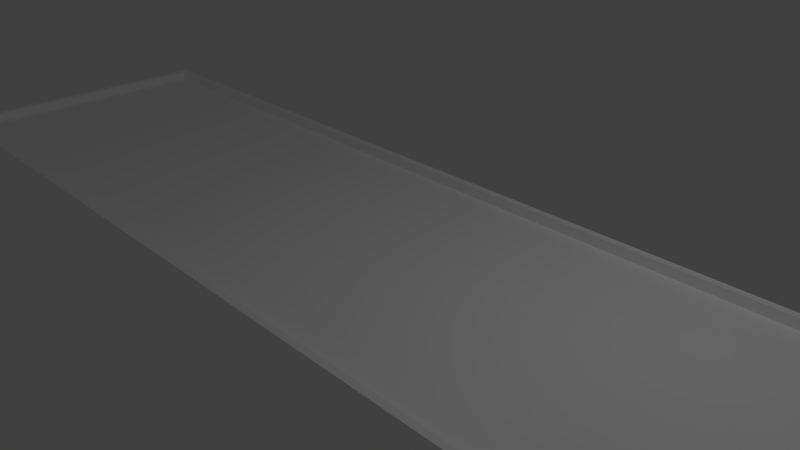 # Source: pista-bocha.blend  (saved by Blender 2.79.0; exported with 4.5.12 LTS)
import bpy
from mathutils import Matrix  # noqa: F401  (used for matrix-valued properties, if any)

bpy.ops.wm.read_factory_settings(use_empty=True)
scene = bpy.context.scene
scene.name = 'Scene'

# ---- collections
col_collection_1 = bpy.data.collections.new('Collection 1'); scene.collection.children.link(col_collection_1)

# ---- materials (node trees are filled in below, after node groups)
mat_material_005 = bpy.data.materials.new('Material.005')
mat_material_005.alpha_threshold = 0.0
mat_material_005.use_transparent_shadow = False
mat_material_005.diffuse_color = (1.0, 1.0, 1.0, 1.0)
mat_material_005.roughness = 0.5
mat_material_006 = bpy.data.materials.new('Material.006')
mat_material_006.alpha_threshold = 0.0
mat_material_006.use_transparent_shadow = False
mat_material_006.diffuse_color = (1.0, 1.0, 1.0, 1.0)
mat_material_006.roughness = 0.5
mat_material_002 = bpy.data.materials.new('Material.002')
mat_material_002.alpha_threshold = 0.0
mat_material_002.use_transparent_shadow = False
mat_material_002.diffuse_color = (1.0, 1.0, 1.0, 1.0)
mat_material_002.roughness = 0.5
mat_material_004 = bpy.data.materials.new('Material.004')
mat_material_004.alpha_threshold = 0.0
mat_material_004.use_transparent_shadow = False
mat_material_004.roughness = 0.5

# ---- material node trees

# ---- world
world_world = bpy.data.worlds.new('World'); scene.world = world_world
world_world.color = (0.05088, 0.05088, 0.05088)
world_world.use_sun_shadow = False
world_world.sun_shadow_jitter_overblur = 0.0
world_world.cycles.sampling_method = 'MANUAL'

# ---- cameras
cam_camera = bpy.data.cameras.new('Camera')
cam_camera.clip_end = 100.0
cam_camera.lens = 35.0
cam_camera.sensor_width = 32.0
cam_camera.sensor_height = 18.0
cam_camera.ortho_scale = 7.314
cam_camera.dof.focus_distance = 0.0
cam_camera.dof.aperture_fstop = 128.0

# ---- lights
light_lamp = bpy.data.lights.new('Lamp', 'POINT')
light_lamp.transmission_factor = 0.0
light_lamp.cutoff_distance = 30.0
light_lamp.energy = 100.0
light_lamp.shadow_buffer_clip_start = 1.001
light_lamp.shadow_soft_size = 0.1
light_lamp.shadow_maximum_resolution = 0.006
light_lamp.use_absolute_resolution = True

# ---- meshes
me_plane_001 = bpy.data.meshes.new('Plane.001')
me_plane_001.from_pydata([(-1.0, -1.0, 0.0), (1.0, -1.0, 0.0), (-1.0, 1.0, 0.0), (1.0, 1.0, 0.0), (-1.0, 1.0, 0.1), (-1.0, -1.0, 0.1), (1.0, -1.0, 0.1), (1.0, 1.0, 0.1), (-1.0, -1.048, 0.0), (1.0, -1.048, 0.0), (-1.0, -1.048, 0.1), (1.0, -1.048, 0.1), (1.0, 1.048, 0.0), (-1.0, 1.048, 0.0), (1.0, 1.048, 0.1), (-1.0, 1.048, 0.1), (-1.013, 1.0, 0.0), (-1.013, -1.0, 0.0), (-1.013, 1.0, 0.1), (-1.013, -1.0, 0.1), (-1.013, -1.048, 0.0), (-1.013, -1.048, 0.1), (-1.013, 1.048, 0.1), (-1.013, 1.048, 0.0), (-1.0, 1.0, 0.25), (-1.0, -1.0, 0.25), (1.0, -1.0, 0.25), (1.0, 1.0, 0.25), (-1.013, 1.048, 0.25), (-1.0, 1.048, 0.25), (-1.0, -1.048, 0.25), (1.0, -1.048, 0.25), (1.0, 1.048, 0.25), (-1.013, 1.0, 0.25), (-1.013, -1.0, 0.25), (-1.013, -1.048, 0.25)], [], [(0, 2, 3, 1), (5, 6, 7, 4), (15, 22, 28, 29), (2, 0, 17, 16), (1, 6, 11, 9), (1, 3, 7, 6), (8, 9, 11, 10), (14, 15, 29, 32), (0, 1, 9, 8), (15, 13, 23, 22), (12, 13, 15, 14), (5, 4, 24, 25), (3, 2, 13, 12), (7, 3, 12, 14), (16, 17, 19, 18), (16, 18, 22, 23), (19, 17, 20, 21), (13, 2, 16, 23), (8, 10, 21, 20), (0, 8, 20, 17), (4, 7, 27, 24), (21, 10, 30, 35), (30, 25, 34, 35), (26, 25, 30, 31), (24, 27, 32, 29), (25, 24, 33, 34), (24, 29, 28, 33), (6, 5, 25, 26), (18, 19, 34, 33), (22, 18, 33, 28), (7, 14, 32, 27), (19, 21, 35, 34), (11, 6, 26, 31), (10, 11, 31, 30)])
me_plane_001.polygons.foreach_set('material_index', [0, 1, 0, 0, 0, 1, 0, 0, 0, 0, 0, 0, 0, 0, 0, 0, 0, 0, 0, 0, 0, 0, 0, 0, 0, 0, 0, 0, 0, 0, 0, 0, 0, 0])
me_plane_001.materials.append(mat_material_005)
me_plane_001.materials.append(mat_material_006)
me_plane_001.use_remesh_preserve_volume = False
me_plane_001.use_remesh_preserve_attributes = False
me_plane_001.use_mirror_vertex_groups = False
me_plane_001.update()
me_plane = bpy.data.meshes.new('Plane')
me_plane.from_pydata([], [], [])
me_plane.materials.append(mat_material_002)
me_plane.materials.append(mat_material_004)
me_plane.use_remesh_preserve_volume = False
me_plane.use_remesh_preserve_attributes = False
me_plane.use_mirror_vertex_groups = False
me_plane.update()

# ---- objects
ob_plane_001 = bpy.data.objects.new('Plane.001', me_plane_001)
ob_plane = bpy.data.objects.new('Plane', me_plane)
ob_lamp = bpy.data.objects.new('Lamp', light_lamp)
ob_camera = bpy.data.objects.new('Camera', cam_camera)

# ---- transforms, parenting, visibility, modifiers, constraints
ob_plane_001.location = (0.0, 0.0, 0.0)
ob_plane_001.scale = (8.0, 2.1, 1.0)
ob_plane_001.lineart.crease_threshold = 0.0
ob_plane.location = (0.0, 0.0, 0.0)
ob_plane.scale = (7.945, 2.501, 1.0)
ob_plane.lineart.crease_threshold = 0.0
ob_lamp.location = (4.076, 1.005, 5.904)
ob_lamp.rotation_euler = (0.6503, 0.05522, 1.866)
ob_lamp.lock_rotations_4d = False
ob_lamp.empty_display_type = 'ARROWS'
ob_lamp.color = (0.0, 0.0, 0.0, 0.0)
ob_lamp.lineart.crease_threshold = 0.0
ob_camera.location = (7.481, -6.508, 5.344)
ob_camera.rotation_euler = (1.109, 0.0, 0.8149)
ob_camera.lock_rotations_4d = False
ob_camera.empty_display_type = 'ARROWS'
ob_camera.color = (0.0, 0.0, 0.0, 0.0)
ob_camera.display_type = 'WIRE'
ob_camera.lineart.crease_threshold = 0.0

# ---- collection membership
col_collection_1.objects.link(ob_plane_001)
col_collection_1.objects.link(ob_plane)
col_collection_1.objects.link(ob_lamp)
col_collection_1.objects.link(ob_camera)

# ---- scene / render settings (as saved in the file)
scene.camera = ob_camera
scene.frame_start = 1; scene.frame_end = 250; scene.frame_set(1)
scene.render.engine = 'BLENDER_EEVEE_NEXT'
scene.render.resolution_percentage = 50
scene.render.dither_intensity = 0.0
scene.cycles.use_denoising = False
scene.cycles.samples = 128
scene.cycles.sampling_pattern = 'TABULATED_SOBOL'
scene.cycles.use_adaptive_sampling = False
scene.cycles.use_light_tree = False
scene.cycles.blur_glossy = 0.0
scene.cycles.sample_clamp_indirect = 0.0
scene.view_settings.view_transform = 'Standard'
bpy.context.view_layer.update()
